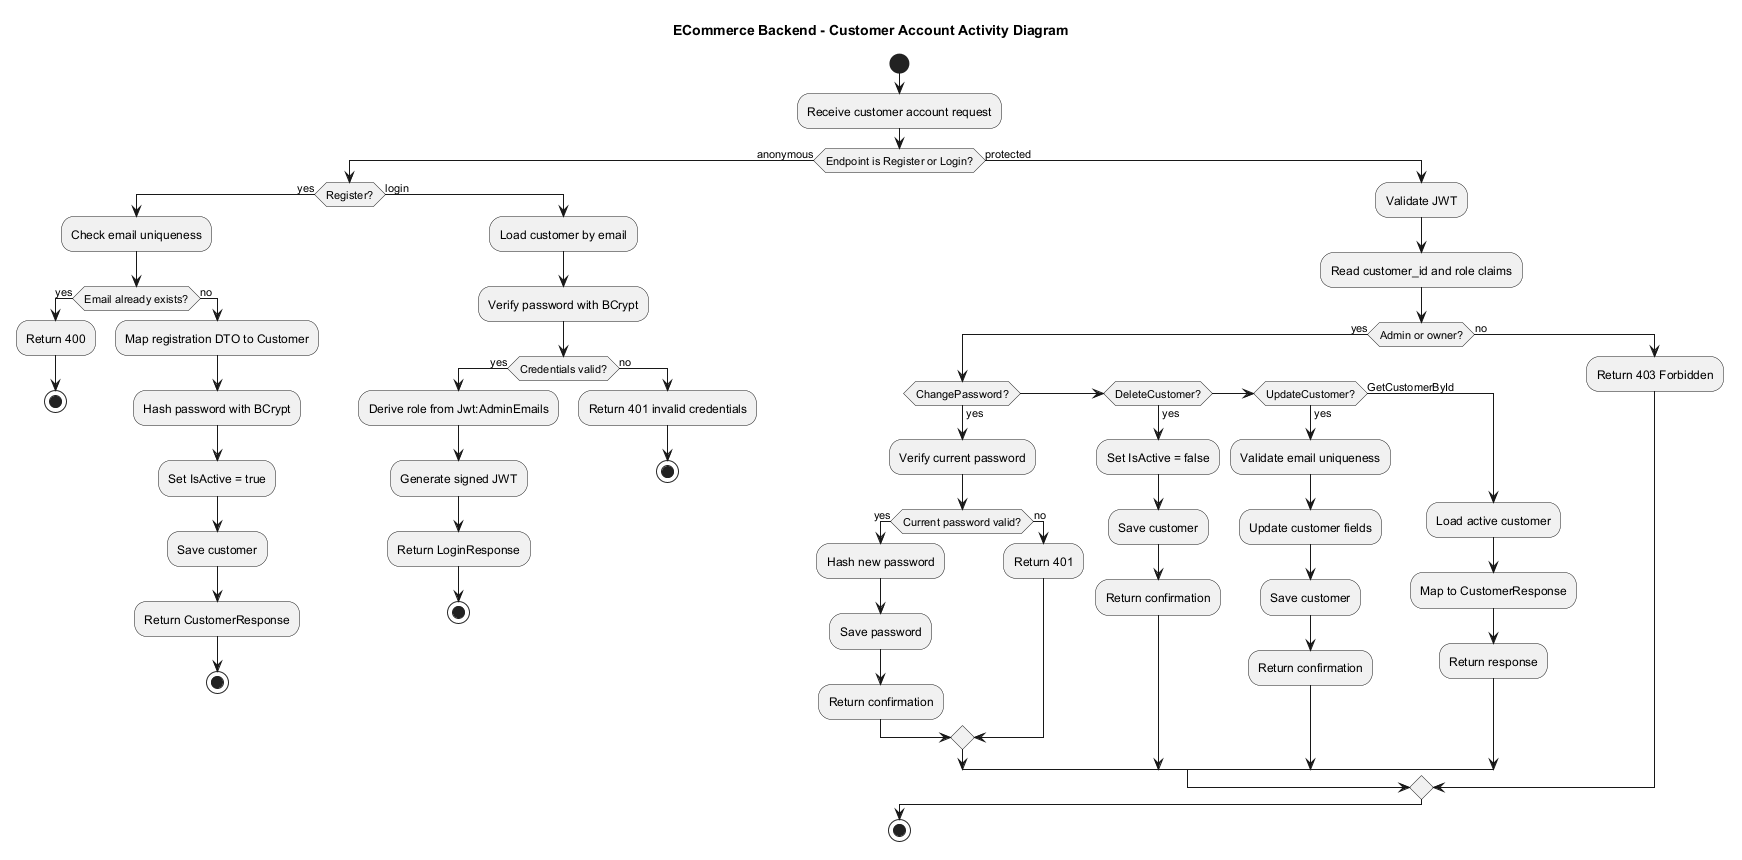

The diagram above was rendered by PlantUML. Its source (embedded in the PNG):
@startuml
title ECommerce Backend - Customer Account Activity Diagram

skinparam shadowing false

start
:Receive customer account request;
if (Endpoint is Register or Login?) then (anonymous)
  if (Register?) then (yes)
    :Check email uniqueness;
    if (Email already exists?) then (yes)
      :Return 400;
      stop
    else (no)
      :Map registration DTO to Customer;
      :Hash password with BCrypt;
      :Set IsActive = true;
      :Save customer;
      :Return CustomerResponse;
      stop
    endif
  else (login)
    :Load customer by email;
    :Verify password with BCrypt;
    if (Credentials valid?) then (yes)
      :Derive role from Jwt:AdminEmails;
      :Generate signed JWT;
      :Return LoginResponse;
      stop
    else (no)
      :Return 401 invalid credentials;
      stop
    endif
  endif
else (protected)
  :Validate JWT;
  :Read customer_id and role claims;
  if (Admin or owner?) then (yes)
    if (ChangePassword?) then (yes)
      :Verify current password;
      if (Current password valid?) then (yes)
        :Hash new password;
        :Save password;
        :Return confirmation;
      else (no)
        :Return 401;
      endif
    elseif (DeleteCustomer?) then (yes)
      :Set IsActive = false;
      :Save customer;
      :Return confirmation;
    elseif (UpdateCustomer?) then (yes)
      :Validate email uniqueness;
      :Update customer fields;
      :Save customer;
      :Return confirmation;
    else (GetCustomerById)
      :Load active customer;
      :Map to CustomerResponse;
      :Return response;
    endif
  else (no)
    :Return 403 Forbidden;
  endif
endif
stop

@enduml